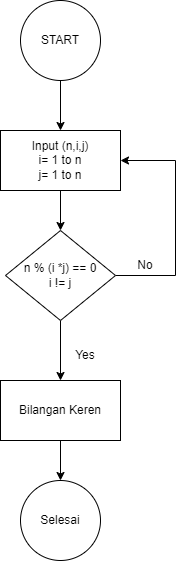

The diagram above was exported from draw.io. Its source (the exported page's mxGraphModel, read from the mxfile embedded in the PNG):
<mxGraphModel dx="794" dy="1554" grid="1" gridSize="10" guides="1" tooltips="1" connect="1" arrows="1" fold="1" page="1" pageScale="1" pageWidth="850" pageHeight="1100" math="0" shadow="0">
  <root>
    <mxCell id="0" />
    <mxCell id="1" parent="0" />
    <mxCell id="cOZfup-xduJU6aiUnBcn-8" style="edgeStyle=orthogonalEdgeStyle;rounded=0;orthogonalLoop=1;jettySize=auto;html=1;exitX=0.5;exitY=1;exitDx=0;exitDy=0;entryX=0.5;entryY=0;entryDx=0;entryDy=0;" edge="1" parent="1" source="cOZfup-xduJU6aiUnBcn-2" target="cOZfup-xduJU6aiUnBcn-3">
      <mxGeometry relative="1" as="geometry" />
    </mxCell>
    <mxCell id="cOZfup-xduJU6aiUnBcn-2" value="START" style="ellipse;whiteSpace=wrap;html=1;aspect=fixed;" vertex="1" parent="1">
      <mxGeometry x="345" y="-1060" width="80" height="80" as="geometry" />
    </mxCell>
    <mxCell id="cOZfup-xduJU6aiUnBcn-10" style="edgeStyle=orthogonalEdgeStyle;rounded=0;orthogonalLoop=1;jettySize=auto;html=1;exitX=0.5;exitY=1;exitDx=0;exitDy=0;entryX=0.5;entryY=0;entryDx=0;entryDy=0;" edge="1" parent="1" source="cOZfup-xduJU6aiUnBcn-3" target="cOZfup-xduJU6aiUnBcn-4">
      <mxGeometry relative="1" as="geometry" />
    </mxCell>
    <mxCell id="cOZfup-xduJU6aiUnBcn-3" value="Input (n,i,j)&lt;div&gt;i= 1 to n&lt;/div&gt;&lt;div&gt;j= 1 to n&lt;/div&gt;" style="rounded=0;whiteSpace=wrap;html=1;" vertex="1" parent="1">
      <mxGeometry x="325" y="-930" width="120" height="60" as="geometry" />
    </mxCell>
    <mxCell id="cOZfup-xduJU6aiUnBcn-7" style="edgeStyle=orthogonalEdgeStyle;rounded=0;orthogonalLoop=1;jettySize=auto;html=1;exitX=1;exitY=0.5;exitDx=0;exitDy=0;entryX=1;entryY=0.5;entryDx=0;entryDy=0;" edge="1" parent="1" source="cOZfup-xduJU6aiUnBcn-4" target="cOZfup-xduJU6aiUnBcn-3">
      <mxGeometry relative="1" as="geometry">
        <Array as="points">
          <mxPoint x="500" y="-785" />
          <mxPoint x="500" y="-900" />
        </Array>
      </mxGeometry>
    </mxCell>
    <mxCell id="cOZfup-xduJU6aiUnBcn-13" style="edgeStyle=orthogonalEdgeStyle;rounded=0;orthogonalLoop=1;jettySize=auto;html=1;exitX=0.5;exitY=1;exitDx=0;exitDy=0;entryX=0.5;entryY=0;entryDx=0;entryDy=0;" edge="1" parent="1" source="cOZfup-xduJU6aiUnBcn-4" target="cOZfup-xduJU6aiUnBcn-5">
      <mxGeometry relative="1" as="geometry" />
    </mxCell>
    <mxCell id="cOZfup-xduJU6aiUnBcn-4" value="n % (i *j) == 0&lt;div&gt;i != j&lt;/div&gt;" style="rhombus;whiteSpace=wrap;html=1;" vertex="1" parent="1">
      <mxGeometry x="330" y="-830" width="110" height="90" as="geometry" />
    </mxCell>
    <mxCell id="cOZfup-xduJU6aiUnBcn-20" style="edgeStyle=orthogonalEdgeStyle;rounded=0;orthogonalLoop=1;jettySize=auto;html=1;exitX=0.5;exitY=1;exitDx=0;exitDy=0;entryX=0.5;entryY=0;entryDx=0;entryDy=0;" edge="1" parent="1" source="cOZfup-xduJU6aiUnBcn-5" target="cOZfup-xduJU6aiUnBcn-19">
      <mxGeometry relative="1" as="geometry" />
    </mxCell>
    <mxCell id="cOZfup-xduJU6aiUnBcn-5" value="Bilangan Keren" style="rounded=0;whiteSpace=wrap;html=1;" vertex="1" parent="1">
      <mxGeometry x="325" y="-680" width="120" height="60" as="geometry" />
    </mxCell>
    <mxCell id="cOZfup-xduJU6aiUnBcn-14" value="No" style="text;html=1;align=center;verticalAlign=middle;whiteSpace=wrap;rounded=0;" vertex="1" parent="1">
      <mxGeometry x="440" y="-810" width="60" height="30" as="geometry" />
    </mxCell>
    <mxCell id="cOZfup-xduJU6aiUnBcn-15" value="Yes" style="text;html=1;align=center;verticalAlign=middle;whiteSpace=wrap;rounded=0;" vertex="1" parent="1">
      <mxGeometry x="380" y="-720" width="60" height="30" as="geometry" />
    </mxCell>
    <mxCell id="cOZfup-xduJU6aiUnBcn-19" value="Selesai" style="ellipse;whiteSpace=wrap;html=1;aspect=fixed;" vertex="1" parent="1">
      <mxGeometry x="345" y="-580" width="80" height="80" as="geometry" />
    </mxCell>
  </root>
</mxGraphModel>